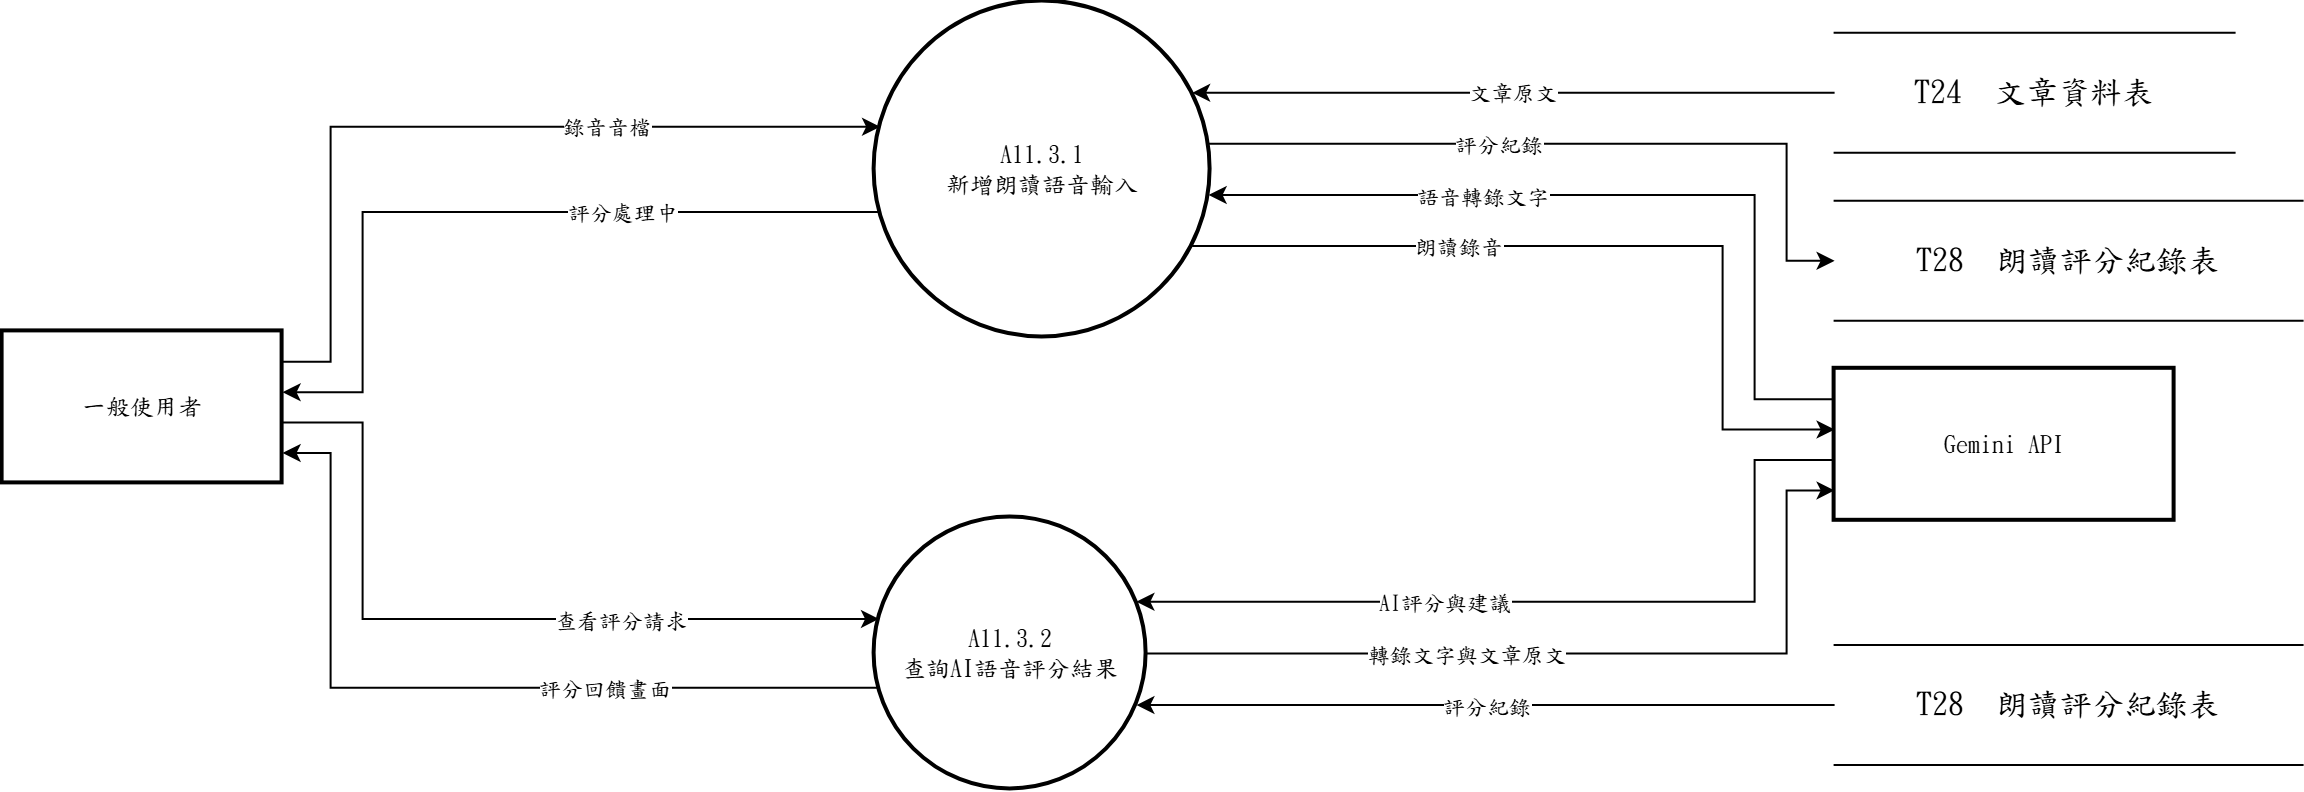

The diagram above was exported from draw.io. Its source (the exported page's mxGraphModel, read from the mxfile embedded in the PNG):
<mxGraphModel dx="1212" dy="661" grid="1" gridSize="10" guides="1" tooltips="1" connect="1" arrows="1" fold="1" page="1" pageScale="1" pageWidth="827" pageHeight="1169" math="0" shadow="0">
  <root>
    <mxCell id="0" />
    <mxCell id="1" parent="0" />
    <mxCell id="c1" parent="1" style="ellipse;aspect=fixed;strokeWidth=2;whiteSpace=wrap;html=1;fontFamily=標楷體;" value="A11.3.1&lt;br&gt;新增朗讀語音輸入" vertex="1">
      <mxGeometry height="168" width="168" x="476" y="60" as="geometry" />
    </mxCell>
    <mxCell id="c2" parent="1" style="ellipse;aspect=fixed;strokeWidth=2;whiteSpace=wrap;html=1;fontFamily=標楷體;" value="A11.3.2&lt;br&gt;查詢AI語音評分結果" vertex="1">
      <mxGeometry height="136" width="136" x="476" y="318" as="geometry" />
    </mxCell>
    <mxCell id="c3" parent="1" style="whiteSpace=wrap;strokeWidth=2;html=1;fontFamily=標楷體;" value="一般使用者" vertex="1">
      <mxGeometry height="76" width="140" x="40" y="225" as="geometry" />
    </mxCell>
    <mxCell id="c4" parent="1" style="shape=partialRectangle;whiteSpace=wrap;html=1;left=0;right=0;fontFamily=標楷體;fontSize=16;" value="T24  文章資料表" vertex="1">
      <mxGeometry height="60" width="200" x="956" y="75.7" as="geometry" />
    </mxCell>
    <mxCell id="c5" parent="1" style="shape=partialRectangle;whiteSpace=wrap;html=1;left=0;right=0;fontFamily=標楷體;fontSize=16;" value="T28  朗讀評分紀錄表" vertex="1">
      <mxGeometry height="60" width="234" x="956" y="159.7" as="geometry" />
    </mxCell>
    <mxCell id="c6" parent="1" style="whiteSpace=wrap;strokeWidth=2;html=1;fontFamily=標楷體;" value="Gemini API" vertex="1">
      <mxGeometry height="76" width="170" x="956" y="243.7" as="geometry" />
    </mxCell>
    <mxCell id="c7" parent="1" style="shape=partialRectangle;whiteSpace=wrap;html=1;left=0;right=0;fontFamily=標楷體;fontSize=16;" value="T28  朗讀評分紀錄表" vertex="1">
      <mxGeometry height="60" width="234" x="956" y="381.8" as="geometry" />
    </mxCell>
    <mxCell id="c8" edge="1" parent="1" source="c3" style="edgeStyle=none;rounded=0;html=1;fontFamily=標楷體;endArrow=classic;exitX=1.0000;exitY=0.2000;exitDx=0;exitDy=0;exitPerimeter=0;entryX=0.0163;entryY=0.3733;entryDx=0;entryDy=0;entryPerimeter=0;" target="c1">
      <mxGeometry relative="1" as="geometry">
        <Array as="points">
          <mxPoint x="204" y="240.2" />
          <mxPoint x="204" y="122.7" />
        </Array>
      </mxGeometry>
    </mxCell>
    <mxCell id="c9" connectable="0" parent="c8" style="edgeLabel;html=1;align=center;verticalAlign=middle;resizable=0;points=[];fontFamily=標楷體;" value="錄音音檔" vertex="1">
      <mxGeometry relative="1" x="0.34" as="geometry">
        <mxPoint as="offset" />
      </mxGeometry>
    </mxCell>
    <mxCell id="c10" edge="1" parent="1" source="c6" style="edgeStyle=none;rounded=0;html=1;fontFamily=標楷體;endArrow=classic;exitX=0.0000;exitY=0.2000;exitDx=0;exitDy=0;exitPerimeter=0;entryX=0.9942;entryY=0.5760;entryDx=0;entryDy=0;entryPerimeter=0;" target="c1">
      <mxGeometry relative="1" as="geometry">
        <Array as="points">
          <mxPoint x="916" y="258.9" />
          <mxPoint x="916" y="156.8" />
        </Array>
      </mxGeometry>
    </mxCell>
    <mxCell id="c11" connectable="0" parent="c10" style="edgeLabel;html=1;align=center;verticalAlign=middle;resizable=0;points=[];fontFamily=標楷體;" value="語音轉錄文字" vertex="1">
      <mxGeometry relative="1" x="0.342" as="geometry">
        <mxPoint as="offset" />
      </mxGeometry>
    </mxCell>
    <mxCell id="c12" edge="1" parent="1" source="c4" style="edgeStyle=none;rounded=0;html=1;fontFamily=標楷體;endArrow=classic;exitX=0.0000;exitY=0.5000;exitDx=0;exitDy=0;exitPerimeter=0;entryX=0.9450;entryY=0.2720;entryDx=0;entryDy=0;entryPerimeter=0;" target="c1">
      <mxGeometry relative="1" as="geometry">
        <Array as="points" />
      </mxGeometry>
    </mxCell>
    <mxCell id="c13" connectable="0" parent="c12" style="edgeLabel;html=1;align=center;verticalAlign=middle;resizable=0;points=[];fontFamily=標楷體;" value="文章原文" vertex="1">
      <mxGeometry relative="1" as="geometry">
        <mxPoint as="offset" />
      </mxGeometry>
    </mxCell>
    <mxCell id="c14" edge="1" parent="1" source="c1" style="edgeStyle=none;rounded=0;html=1;fontFamily=標楷體;endArrow=classic;exitX=0.0163;exitY=0.6267;exitDx=0;exitDy=0;exitPerimeter=0;entryX=1.0000;entryY=0.4000;entryDx=0;entryDy=0;entryPerimeter=0;" target="c3">
      <mxGeometry relative="1" as="geometry">
        <Array as="points">
          <mxPoint x="220" y="165.3" />
          <mxPoint x="220" y="255.4" />
        </Array>
      </mxGeometry>
    </mxCell>
    <mxCell id="c15" connectable="0" parent="c14" style="edgeLabel;html=1;align=center;verticalAlign=middle;resizable=0;points=[];fontFamily=標楷體;" value="評分處理中" vertex="1">
      <mxGeometry relative="1" x="-0.335" as="geometry">
        <mxPoint as="offset" />
      </mxGeometry>
    </mxCell>
    <mxCell id="c16" edge="1" parent="1" source="c1" style="edgeStyle=none;rounded=0;html=1;fontFamily=標楷體;endArrow=classic;exitX=0.9450;exitY=0.7280;exitDx=0;exitDy=0;exitPerimeter=0;entryX=0.0000;entryY=0.4000;entryDx=0;entryDy=0;entryPerimeter=0;" target="c6">
      <mxGeometry relative="1" as="geometry">
        <Array as="points">
          <mxPoint x="900" y="182.3" />
          <mxPoint x="900" y="274.1" />
        </Array>
      </mxGeometry>
    </mxCell>
    <mxCell id="c17" connectable="0" parent="c16" style="edgeLabel;html=1;align=center;verticalAlign=middle;resizable=0;points=[];fontFamily=標楷體;" value="朗讀錄音" vertex="1">
      <mxGeometry relative="1" x="-0.358" as="geometry">
        <mxPoint as="offset" />
      </mxGeometry>
    </mxCell>
    <mxCell id="c18" edge="1" parent="1" source="c1" style="edgeStyle=none;rounded=0;html=1;fontFamily=標楷體;endArrow=classic;exitX=0.9942;exitY=0.4240;exitDx=0;exitDy=0;exitPerimeter=0;entryX=0.0000;entryY=0.5000;entryDx=0;entryDy=0;entryPerimeter=0;" target="c5">
      <mxGeometry relative="1" as="geometry">
        <Array as="points">
          <mxPoint x="932" y="131.2" />
          <mxPoint x="932" y="189.7" />
        </Array>
      </mxGeometry>
    </mxCell>
    <mxCell id="c19" connectable="0" parent="c18" style="edgeLabel;html=1;align=center;verticalAlign=middle;resizable=0;points=[];fontFamily=標楷體;" value="評分紀錄" vertex="1">
      <mxGeometry relative="1" x="-0.222" as="geometry">
        <mxPoint as="offset" />
      </mxGeometry>
    </mxCell>
    <mxCell id="c20" edge="1" parent="1" source="c3" style="edgeStyle=none;rounded=0;html=1;fontFamily=標楷體;endArrow=classic;exitX=1.0000;exitY=0.6000;exitDx=0;exitDy=0;exitPerimeter=0;entryX=0.0163;entryY=0.3733;entryDx=0;entryDy=0;entryPerimeter=0;" target="c2">
      <mxGeometry relative="1" as="geometry">
        <Array as="points">
          <mxPoint x="220" y="270.6" />
          <mxPoint x="220" y="368.8" />
        </Array>
      </mxGeometry>
    </mxCell>
    <mxCell id="c21" connectable="0" parent="c20" style="edgeLabel;html=1;align=center;verticalAlign=middle;resizable=0;points=[];fontFamily=標楷體;" value="查看評分請求" vertex="1">
      <mxGeometry relative="1" x="0.349" as="geometry">
        <mxPoint as="offset" />
      </mxGeometry>
    </mxCell>
    <mxCell id="c22" edge="1" parent="1" source="c6" style="edgeStyle=none;rounded=0;html=1;fontFamily=標楷體;endArrow=classic;exitX=0.0000;exitY=0.6000;exitDx=0;exitDy=0;exitPerimeter=0;entryX=0.9625;entryY=0.3100;entryDx=0;entryDy=0;entryPerimeter=0;" target="c2">
      <mxGeometry relative="1" as="geometry">
        <Array as="points">
          <mxPoint x="916" y="289.3" />
          <mxPoint x="916" y="360.2" />
        </Array>
      </mxGeometry>
    </mxCell>
    <mxCell id="c23" connectable="0" parent="c22" style="edgeLabel;html=1;align=center;verticalAlign=middle;resizable=0;points=[];fontFamily=標楷體;" value="AI評分與建議" vertex="1">
      <mxGeometry relative="1" x="0.264" as="geometry">
        <mxPoint as="offset" />
      </mxGeometry>
    </mxCell>
    <mxCell id="c24" edge="1" parent="1" source="c7" style="edgeStyle=none;rounded=0;html=1;fontFamily=標楷體;endArrow=classic;exitX=0.0000;exitY=0.5000;exitDx=0;exitDy=0;exitPerimeter=0;entryX=0.9625;entryY=0.6900;entryDx=0;entryDy=0;entryPerimeter=0;" target="c2">
      <mxGeometry relative="1" as="geometry">
        <Array as="points" />
      </mxGeometry>
    </mxCell>
    <mxCell id="c25" connectable="0" parent="c24" style="edgeLabel;html=1;align=center;verticalAlign=middle;resizable=0;points=[];fontFamily=標楷體;" value="評分紀錄" vertex="1">
      <mxGeometry relative="1" as="geometry">
        <mxPoint as="offset" />
      </mxGeometry>
    </mxCell>
    <mxCell id="c26" edge="1" parent="1" source="c2" style="edgeStyle=none;rounded=0;html=1;fontFamily=標楷體;endArrow=classic;exitX=0.0163;exitY=0.6267;exitDx=0;exitDy=0;exitPerimeter=0;entryX=1.0000;entryY=0.8000;entryDx=0;entryDy=0;entryPerimeter=0;" target="c3">
      <mxGeometry relative="1" as="geometry">
        <Array as="points">
          <mxPoint x="204" y="403.2" />
          <mxPoint x="204" y="285.8" />
        </Array>
      </mxGeometry>
    </mxCell>
    <mxCell id="c27" connectable="0" parent="c26" style="edgeLabel;html=1;align=center;verticalAlign=middle;resizable=0;points=[];fontFamily=標楷體;" value="評分回饋畫面" vertex="1">
      <mxGeometry relative="1" x="-0.34" as="geometry">
        <mxPoint as="offset" />
      </mxGeometry>
    </mxCell>
    <mxCell id="c28" edge="1" parent="1" source="c2" style="edgeStyle=none;rounded=0;html=1;fontFamily=標楷體;endArrow=classic;exitX=1.0000;exitY=0.5000;exitDx=0;exitDy=0;exitPerimeter=0;entryX=0.0000;entryY=0.8000;entryDx=0;entryDy=0;entryPerimeter=0;" target="c6">
      <mxGeometry relative="1" as="geometry">
        <Array as="points">
          <mxPoint x="932" y="386" />
          <mxPoint x="932" y="304.5" />
        </Array>
      </mxGeometry>
    </mxCell>
    <mxCell id="c29" connectable="0" parent="c28" style="edgeLabel;html=1;align=center;verticalAlign=middle;resizable=0;points=[];fontFamily=標楷體;" value="轉錄文字與文章原文" vertex="1">
      <mxGeometry relative="1" x="-0.248" as="geometry">
        <mxPoint as="offset" />
      </mxGeometry>
    </mxCell>
  </root>
</mxGraphModel>